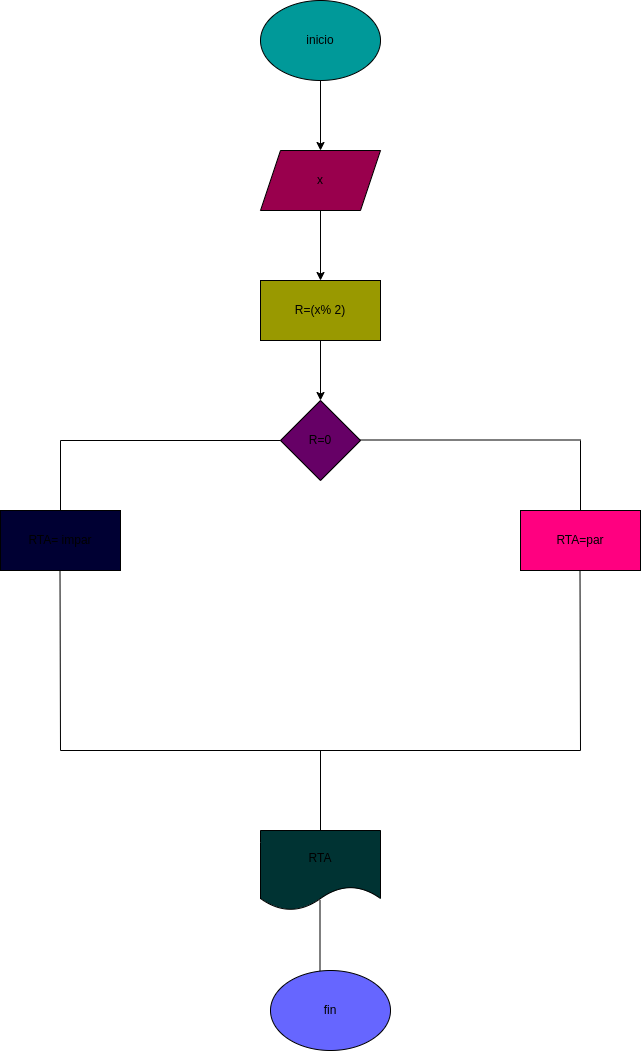

The diagram above was exported from draw.io. Its source (the exported page's mxGraphModel, read from the mxfile embedded in the PNG):
<mxGraphModel dx="1483" dy="407" grid="1" gridSize="10" guides="1" tooltips="1" connect="1" arrows="1" fold="1" page="1" pageScale="1" pageWidth="827" pageHeight="1169" math="0" shadow="0">
  <root>
    <mxCell id="0" />
    <mxCell id="1" parent="0" />
    <mxCell id="4" value="" style="edgeStyle=none;html=1;" edge="1" parent="1" source="2" target="3">
      <mxGeometry relative="1" as="geometry" />
    </mxCell>
    <mxCell id="2" value="inicio" style="ellipse;whiteSpace=wrap;html=1;fillColor=#009999;" vertex="1" parent="1">
      <mxGeometry x="240" y="10" width="120" height="80" as="geometry" />
    </mxCell>
    <mxCell id="6" value="" style="edgeStyle=none;html=1;" edge="1" parent="1" source="3" target="5">
      <mxGeometry relative="1" as="geometry" />
    </mxCell>
    <mxCell id="3" value="x" style="shape=parallelogram;perimeter=parallelogramPerimeter;whiteSpace=wrap;html=1;fixedSize=1;fillColor=#99004D;" vertex="1" parent="1">
      <mxGeometry x="240" y="160" width="120" height="60" as="geometry" />
    </mxCell>
    <mxCell id="8" value="" style="edgeStyle=none;html=1;" edge="1" parent="1" source="5" target="7">
      <mxGeometry relative="1" as="geometry" />
    </mxCell>
    <mxCell id="5" value="R=(x% 2)" style="whiteSpace=wrap;html=1;fillColor=#999900;" vertex="1" parent="1">
      <mxGeometry x="240" y="290" width="120" height="60" as="geometry" />
    </mxCell>
    <mxCell id="7" value="R=0" style="rhombus;whiteSpace=wrap;html=1;fillColor=#660066;" vertex="1" parent="1">
      <mxGeometry x="260" y="410" width="80" height="80" as="geometry" />
    </mxCell>
    <mxCell id="9" value="" style="endArrow=none;html=1;" edge="1" parent="1">
      <mxGeometry width="50" height="50" relative="1" as="geometry">
        <mxPoint x="40" y="450" as="sourcePoint" />
        <mxPoint x="260" y="450" as="targetPoint" />
      </mxGeometry>
    </mxCell>
    <mxCell id="10" value="" style="endArrow=none;html=1;" edge="1" parent="1">
      <mxGeometry width="50" height="50" relative="1" as="geometry">
        <mxPoint x="340" y="449.5" as="sourcePoint" />
        <mxPoint x="560" y="449.5" as="targetPoint" />
      </mxGeometry>
    </mxCell>
    <mxCell id="11" value="" style="endArrow=none;html=1;" edge="1" parent="1">
      <mxGeometry width="50" height="50" relative="1" as="geometry">
        <mxPoint x="40" y="520" as="sourcePoint" />
        <mxPoint x="40" y="450" as="targetPoint" />
      </mxGeometry>
    </mxCell>
    <mxCell id="12" value="RTA= impar" style="rounded=0;whiteSpace=wrap;html=1;fillColor=#000033;" vertex="1" parent="1">
      <mxGeometry x="-20" y="520" width="120" height="60" as="geometry" />
    </mxCell>
    <mxCell id="13" value="" style="endArrow=none;html=1;" edge="1" parent="1">
      <mxGeometry width="50" height="50" relative="1" as="geometry">
        <mxPoint x="560" y="520" as="sourcePoint" />
        <mxPoint x="560" y="450" as="targetPoint" />
      </mxGeometry>
    </mxCell>
    <mxCell id="14" value="RTA=par" style="rounded=0;whiteSpace=wrap;html=1;fillColor=#FF0080;" vertex="1" parent="1">
      <mxGeometry x="500" y="520" width="120" height="60" as="geometry" />
    </mxCell>
    <mxCell id="15" value="" style="endArrow=none;html=1;" edge="1" parent="1">
      <mxGeometry width="50" height="50" relative="1" as="geometry">
        <mxPoint x="40" y="760" as="sourcePoint" />
        <mxPoint x="39.5" y="580" as="targetPoint" />
      </mxGeometry>
    </mxCell>
    <mxCell id="16" value="" style="endArrow=none;html=1;" edge="1" parent="1">
      <mxGeometry width="50" height="50" relative="1" as="geometry">
        <mxPoint x="560" y="760" as="sourcePoint" />
        <mxPoint x="559.5" y="580" as="targetPoint" />
      </mxGeometry>
    </mxCell>
    <mxCell id="17" value="" style="endArrow=none;html=1;" edge="1" parent="1">
      <mxGeometry width="50" height="50" relative="1" as="geometry">
        <mxPoint x="40" y="760" as="sourcePoint" />
        <mxPoint x="560" y="760" as="targetPoint" />
      </mxGeometry>
    </mxCell>
    <mxCell id="18" value="" style="endArrow=none;html=1;" edge="1" parent="1">
      <mxGeometry width="50" height="50" relative="1" as="geometry">
        <mxPoint x="300" y="840" as="sourcePoint" />
        <mxPoint x="300" y="760" as="targetPoint" />
      </mxGeometry>
    </mxCell>
    <mxCell id="19" value="RTA" style="shape=document;whiteSpace=wrap;html=1;boundedLbl=1;fillColor=#003333;" vertex="1" parent="1">
      <mxGeometry x="240" y="840" width="120" height="80" as="geometry" />
    </mxCell>
    <mxCell id="20" value="" style="endArrow=none;html=1;" edge="1" parent="1">
      <mxGeometry width="50" height="50" relative="1" as="geometry">
        <mxPoint x="299.5" y="990" as="sourcePoint" />
        <mxPoint x="299.5" y="910" as="targetPoint" />
      </mxGeometry>
    </mxCell>
    <mxCell id="21" value="fin" style="ellipse;whiteSpace=wrap;html=1;fillColor=#6666FF;" vertex="1" parent="1">
      <mxGeometry x="250" y="980" width="120" height="80" as="geometry" />
    </mxCell>
  </root>
</mxGraphModel>